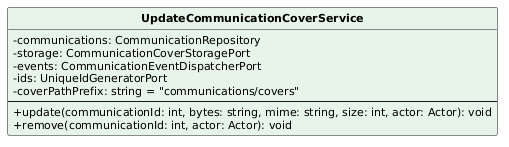

The diagram above was rendered by PlantUML. Its source (embedded in the PNG):
@startuml
skinparam classAttributeIconSize 0
skinparam classFontStyle bold
skinparam classFontSize 13
skinparam classAttributeFontSize 11
skinparam shadowing false
hide circle
class UpdateCommunicationCoverService #E6F4EA {
  -communications: CommunicationRepository
  -storage: CommunicationCoverStoragePort
  -events: CommunicationEventDispatcherPort
  -ids: UniqueIdGeneratorPort
  -coverPathPrefix: string = "communications/covers"
  --
  +update(communicationId: int, bytes: string, mime: string, size: int, actor: Actor): void
  +remove(communicationId: int, actor: Actor): void
}
@enduml